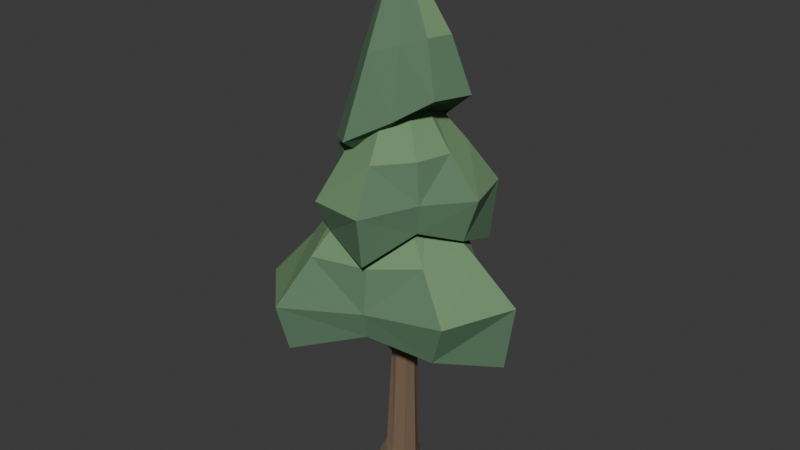 # Source: source.blend  (saved by Blender 4.3.34; exported with 4.5.12 LTS)
import bpy
from mathutils import Matrix  # noqa: F401  (used for matrix-valued properties, if any)

bpy.ops.wm.read_factory_settings(use_empty=True)
scene = bpy.context.scene
scene.name = 'Scene'

# ---- collections
col_collection = bpy.data.collections.new('Collection'); scene.collection.children.link(col_collection)

# ---- materials (node trees are filled in below, after node groups)
mat_bark = bpy.data.materials.new('bark')
mat_bark.diffuse_color = (0.19, 0.125, 0.075, 1.0)
mat_bark_light = bpy.data.materials.new('bark-light')
mat_bark_light.diffuse_color = (0.235, 0.16, 0.1, 1.0)
mat_crown_under = bpy.data.materials.new('crown-under')
mat_crown_under.diffuse_color = (0.065, 0.135, 0.085, 1.0)
mat_crown_side = bpy.data.materials.new('crown-side')
mat_crown_side.diffuse_color = (0.105, 0.205, 0.115, 1.0)
mat_crown_top = bpy.data.materials.new('crown-top')
mat_crown_top.diffuse_color = (0.16, 0.29, 0.14, 1.0)

# ---- material node trees
mat_bark.use_nodes = True; mat_bark.node_tree.nodes.clear()
_N = mat_bark.node_tree.nodes; _L = mat_bark.node_tree.links
n0 = _N.new('ShaderNodeBsdfPrincipled'); n0.name = 'Principled BSDF'; n0.location = (10, 300)
n0.inputs[0].default_value = (0.19, 0.125, 0.075, 1.0)
n0.inputs[2].default_value = 0.9
n1 = _N.new('ShaderNodeOutputMaterial'); n1.name = 'Material Output'; n1.location = (300, 300)
_L.new(n0.outputs[0], n1.inputs[0])
n1.is_active_output = True
mat_bark_light.use_nodes = True; mat_bark_light.node_tree.nodes.clear()
_N = mat_bark_light.node_tree.nodes; _L = mat_bark_light.node_tree.links
n0 = _N.new('ShaderNodeBsdfPrincipled'); n0.name = 'Principled BSDF'; n0.location = (10, 300)
n0.inputs[0].default_value = (0.235, 0.16, 0.1, 1.0)
n0.inputs[2].default_value = 0.9
n1 = _N.new('ShaderNodeOutputMaterial'); n1.name = 'Material Output'; n1.location = (300, 300)
_L.new(n0.outputs[0], n1.inputs[0])
n1.is_active_output = True
mat_crown_under.use_nodes = True; mat_crown_under.node_tree.nodes.clear()
_N = mat_crown_under.node_tree.nodes; _L = mat_crown_under.node_tree.links
n0 = _N.new('ShaderNodeBsdfPrincipled'); n0.name = 'Principled BSDF'; n0.location = (10, 300)
n0.inputs[0].default_value = (0.065, 0.135, 0.085, 1.0)
n0.inputs[2].default_value = 0.9
n1 = _N.new('ShaderNodeOutputMaterial'); n1.name = 'Material Output'; n1.location = (300, 300)
_L.new(n0.outputs[0], n1.inputs[0])
n1.is_active_output = True
mat_crown_side.use_nodes = True; mat_crown_side.node_tree.nodes.clear()
_N = mat_crown_side.node_tree.nodes; _L = mat_crown_side.node_tree.links
n0 = _N.new('ShaderNodeBsdfPrincipled'); n0.name = 'Principled BSDF'; n0.location = (10, 300)
n0.inputs[0].default_value = (0.105, 0.205, 0.115, 1.0)
n0.inputs[2].default_value = 0.9
n1 = _N.new('ShaderNodeOutputMaterial'); n1.name = 'Material Output'; n1.location = (300, 300)
_L.new(n0.outputs[0], n1.inputs[0])
n1.is_active_output = True
mat_crown_top.use_nodes = True; mat_crown_top.node_tree.nodes.clear()
_N = mat_crown_top.node_tree.nodes; _L = mat_crown_top.node_tree.links
n0 = _N.new('ShaderNodeBsdfPrincipled'); n0.name = 'Principled BSDF'; n0.location = (10, 300)
n0.inputs[0].default_value = (0.16, 0.29, 0.14, 1.0)
n0.inputs[2].default_value = 0.9
n1 = _N.new('ShaderNodeOutputMaterial'); n1.name = 'Material Output'; n1.location = (300, 300)
_L.new(n0.outputs[0], n1.inputs[0])
n1.is_active_output = True

# ---- world
world_world = bpy.data.worlds.new('World'); scene.world = world_world
world_world.use_nodes = True; world_world.node_tree.nodes.clear()
_N = world_world.node_tree.nodes; _L = world_world.node_tree.links
n0 = _N.new('ShaderNodeOutputWorld'); n0.name = 'World Output'; n0.location = (300, 300)
n1 = _N.new('ShaderNodeBackground'); n1.name = 'Background'; n1.location = (10, 300)
n1.inputs[0].default_value = (0.05088, 0.05088, 0.05088, 1.0)
_L.new(n1.outputs[0], n0.inputs[0])
n0.is_active_output = True
world_world.color = (0.05088, 0.05088, 0.05088)
world_world.sun_shadow_jitter_overblur = 0.0

# ---- meshes
me_tree_trunk = bpy.data.meshes.new('Tree trunk')
me_tree_trunk.from_pydata([(-0.2089, 0.0, 0.0), (-0.09083, -0.09097, 0.0), (-7.865e-18, -0.1286, 0.0), (0.1477, -0.148, 0.0), (0.1285, -1.576e-17, 0.0), (0.09083, 0.09097, 0.0), (3.838e-17, 0.2093, 0.0), (-0.09083, 0.09097, 0.0), (-0.1117, 0.0, 0.1828), (-0.07153, -0.08155, 0.1819), (0.01, -0.1079, 0.18), (0.09614, -0.08616, 0.178), (0.1252, -1.411e-17, 0.1774), (0.08631, 0.07633, 0.1783), (0.01, 0.1219, 0.18), (-0.07134, 0.08136, 0.1818), (-0.0654, 0.0, 1.101), (-0.03165, -0.05666, 1.101), (0.02501, -0.0845, 1.101), (0.0889, -0.0639, 1.099), (0.1051, -9.806e-18, 1.099), (0.08481, 0.05982, 1.099), (0.02499, 0.09032, 1.099), (-0.03158, 0.05658, 1.1), (-0.02059, 0.015, 2.0), (0.0003231, -0.02467, 2.001), (0.04, -0.04833, 2.001), (0.0828, -0.02779, 2.001), (0.09614, 0.015, 2.0), (0.08481, 0.05981, 1.999), (0.04, 0.07545, 1.999), (0.0002838, 0.05471, 1.999), (-0.008137, 0.025, 2.899), (0.0005701, 0.0005673, 2.9), (0.02499, -0.0123, 2.9), (0.04841, 0.001582, 2.901), (0.05958, 0.025, 2.901), (0.05136, 0.05137, 2.9), (0.025, 0.05809, 2.9), (0.0005193, 0.04949, 2.899), (-0.008392, 0.025, 3.72), (-0.006686, 0.01831, 3.72), (-5.594e-19, 0.01586, 3.72), (0.005936, 0.01906, 3.72), (0.009462, 0.025, 3.72), (0.006453, 0.03146, 3.72), (1.543e-18, 0.0334, 3.72), (-0.006696, 0.0317, 3.72)], [], [(4, 1, 7), (43, 46, 40), (1, 8, 0), (2, 9, 1), (2, 11, 10), (4, 11, 3), (4, 13, 12), (5, 14, 13), (7, 14, 6), (7, 8, 15), (9, 16, 8), (10, 17, 9), (10, 19, 18), (11, 20, 19), (13, 20, 12), (13, 22, 21), (15, 22, 14), (8, 23, 15), (17, 24, 16), (18, 25, 17), (19, 26, 18), (20, 27, 19), (21, 28, 20), (21, 30, 29), (22, 31, 30), (23, 24, 31), (24, 33, 32), (25, 34, 33), (26, 35, 34), (28, 35, 27), (28, 37, 36), (30, 37, 29), (31, 38, 30), (31, 32, 39), (32, 41, 40), (33, 42, 41), (34, 43, 42), (35, 44, 43), (36, 45, 44), (38, 45, 37), (39, 46, 38), (32, 47, 39), (7, 6, 5), (5, 4, 7), (4, 3, 2), (1, 4, 2), (1, 0, 7), (47, 40, 46), (40, 41, 42), (43, 40, 42), (43, 44, 45), (45, 46, 43), (1, 9, 8), (2, 10, 9), (2, 3, 11), (4, 12, 11), (4, 5, 13), (5, 6, 14), (7, 15, 14), (7, 0, 8), (9, 17, 16), (10, 18, 17), (10, 11, 19), (11, 12, 20), (13, 21, 20), (13, 14, 22), (15, 23, 22), (8, 16, 23), (17, 25, 24), (18, 26, 25), (19, 27, 26), (20, 28, 27), (21, 29, 28), (21, 22, 30), (22, 23, 31), (23, 16, 24), (24, 25, 33), (25, 26, 34), (26, 27, 35), (28, 36, 35), (28, 29, 37), (30, 38, 37), (31, 39, 38), (31, 24, 32), (32, 33, 41), (33, 34, 42), (34, 35, 43), (35, 36, 44), (36, 37, 45), (38, 46, 45), (39, 47, 46), (32, 40, 47)])
me_tree_trunk.polygons.foreach_set('material_index', [0, 0, 1, 1, 0, 0, 0, 0, 0, 0, 1, 1, 0, 0, 0, 0, 0, 0, 1, 1, 0, 0, 0, 0, 0, 0, 1, 1, 0, 0, 0, 0, 0, 0, 1, 1, 0, 0, 0, 0, 0, 0, 0, 0, 0, 0, 0, 0, 0, 0, 0, 0, 1, 1, 0, 0, 0, 0, 0, 0, 1, 1, 0, 0, 0, 0, 0, 0, 1, 1, 0, 0, 0, 0, 0, 0, 1, 1, 0, 0, 0, 0, 0, 0, 1, 1, 0, 0, 0, 0, 0, 0])
me_tree_trunk.materials.append(mat_bark)
me_tree_trunk.materials.append(mat_bark_light)
me_tree_trunk.update()
me_tree_limb = bpy.data.meshes.new('Tree limb')
me_tree_limb.from_pydata([(-0.01343, 0.01, 0.922), (0.002887, -0.02672, 0.9126), (0.03624, -0.02251, 0.8905), (0.05347, 0.01, 0.878), (0.0371, 0.0467, 0.8874), (0.003773, 0.04249, 0.9095), (0.1766, 0.01981, 1.185), (0.1881, -0.001014, 1.178), (0.2072, 0.0003299, 1.164), (0.2183, 0.01981, 1.155), (0.2067, 0.0406, 1.162), (0.1876, 0.0393, 1.176), (0.4849, 0.04952, 1.586), (0.49, 0.04137, 1.583), (0.4978, 0.04092, 1.577), (0.5021, 0.04952, 1.573), (0.4971, 0.05766, 1.576), (0.4892, 0.05812, 1.582)], [], [(2, 1, 0), (16, 17, 13), (0, 7, 6), (1, 8, 7), (2, 9, 8), (3, 10, 9), (5, 10, 4), (0, 11, 5), (7, 12, 6), (8, 13, 7), (9, 14, 8), (10, 15, 9), (10, 17, 16), (11, 12, 17), (0, 5, 2), (5, 4, 3), (2, 5, 3), (17, 12, 13), (13, 14, 16), (14, 15, 16), (0, 1, 7), (1, 2, 8), (2, 3, 9), (3, 4, 10), (5, 11, 10), (0, 6, 11), (7, 13, 12), (8, 14, 13), (9, 15, 14), (10, 16, 15), (10, 11, 17), (11, 6, 12)])
me_tree_limb.polygons.foreach_set('material_index', [1, 0, 1, 0, 0, 0, 0, 0, 1, 0, 0, 0, 0, 0, 1, 1, 1, 0, 0, 0, 1, 0, 0, 0, 0, 0, 1, 0, 0, 0, 0, 0])
me_tree_limb.materials.append(mat_bark)
me_tree_limb.materials.append(mat_bark_light)
me_tree_limb.update()
me_tree_limb_001 = bpy.data.meshes.new('Tree limb.001')
me_tree_limb_001.from_pydata([(-0.01669, 0.01, 0.8841), (-0.005184, -0.0238, 0.9047), (0.03215, -0.01993, 0.9192), (0.05673, 0.01, 0.916), (0.04517, 0.04378, 0.8953), (0.00786, 0.03991, 0.8808), (-0.1203, 0.1353, 1.159), (-0.1124, 0.1169, 1.174), (-0.09111, 0.1181, 1.183), (-0.07436, 0.1353, 1.181), (-0.08224, 0.1536, 1.166), (-0.1035, 0.1525, 1.157), (-0.2528, 0.3382, 1.448), (-0.2495, 0.3313, 1.455), (-0.241, 0.331, 1.46), (-0.2339, 0.3382, 1.458), (-0.2371, 0.3451, 1.452), (-0.2456, 0.3455, 1.447)], [], [(2, 1, 0), (16, 17, 13), (1, 6, 0), (2, 7, 1), (2, 9, 8), (3, 10, 9), (4, 11, 10), (0, 11, 5), (6, 13, 12), (7, 14, 13), (9, 14, 8), (10, 15, 9), (11, 16, 10), (11, 12, 17), (0, 5, 2), (5, 4, 3), (2, 5, 3), (17, 12, 13), (13, 14, 16), (14, 15, 16), (1, 7, 6), (2, 8, 7), (2, 3, 9), (3, 4, 10), (4, 5, 11), (0, 6, 11), (6, 7, 13), (7, 8, 14), (9, 15, 14), (10, 16, 15), (11, 17, 16), (11, 6, 12)])
me_tree_limb_001.polygons.foreach_set('material_index', [0, 0, 1, 0, 0, 0, 0, 0, 1, 0, 0, 0, 0, 0, 0, 0, 0, 0, 0, 0, 1, 0, 0, 0, 0, 0, 1, 0, 0, 0, 0, 0])
me_tree_limb_001.materials.append(mat_bark)
me_tree_limb_001.materials.append(mat_bark_light)
me_tree_limb_001.update()
me_tree_limb_002 = bpy.data.meshes.new('Tree limb.002')
me_tree_limb_002.from_pydata([(-0.01766, 0.01, 0.8865), (0.006615, -0.02111, 0.8745), (0.04351, -0.01755, 0.89), (0.0577, 0.01, 0.9135), (0.03338, 0.04109, 0.9255), (-0.003495, 0.03753, 0.9099), (-0.1005, -0.17, 1.161), (-0.08368, -0.1869, 1.154), (-0.06213, -0.1858, 1.163), (-0.05283, -0.17, 1.179), (-0.06964, -0.1531, 1.186), (-0.09119, -0.1542, 1.177), (-0.2016, -0.425, 1.463), (-0.1942, -0.4314, 1.461), (-0.1851, -0.4318, 1.464), (-0.1817, -0.425, 1.471), (-0.1891, -0.4187, 1.474), (-0.1982, -0.4183, 1.47)], [], [(2, 1, 0), (16, 17, 13), (0, 7, 6), (2, 7, 1), (3, 8, 2), (4, 9, 3), (4, 11, 10), (5, 6, 11), (7, 12, 6), (7, 14, 13), (8, 15, 14), (9, 16, 15), (11, 16, 10), (6, 17, 11), (0, 5, 2), (5, 4, 3), (2, 5, 3), (17, 12, 13), (13, 14, 16), (14, 15, 16), (0, 1, 7), (2, 8, 7), (3, 9, 8), (4, 10, 9), (4, 5, 11), (5, 0, 6), (7, 13, 12), (7, 8, 14), (8, 9, 15), (9, 10, 16), (11, 17, 16), (6, 12, 17)])
me_tree_limb_002.polygons.foreach_set('material_index', [0, 0, 1, 0, 0, 0, 0, 0, 1, 0, 0, 0, 0, 0, 0, 0, 0, 0, 0, 0, 1, 0, 0, 0, 0, 0, 1, 0, 0, 0, 0, 0])
me_tree_limb_002.materials.append(mat_bark)
me_tree_limb_002.materials.append(mat_bark_light)
me_tree_limb_002.update()
me_tree_limb_003 = bpy.data.meshes.new('Tree limb.003')
me_tree_limb_003.from_pydata([(-0.009716, 0.01, 1.609), (0.006791, -0.01703, 1.613), (0.03621, -0.01393, 1.603), (0.04975, 0.01, 1.591), (0.0332, 0.03701, 1.587), (0.003803, 0.03392, 1.597), (0.08123, 0.1032, 1.877), (0.09306, 0.08764, 1.878), (0.1103, 0.08865, 1.872), (0.1192, 0.1032, 1.863), (0.1074, 0.1187, 1.862), (0.09008, 0.1177, 1.868), (0.2406, 0.258, 2.26), (0.2472, 0.2503, 2.26), (0.2563, 0.2499, 2.257), (0.2604, 0.258, 2.252), (0.2539, 0.2656, 2.251), (0.2448, 0.266, 2.255)], [], [(2, 1, 0), (16, 17, 13), (0, 7, 6), (1, 8, 7), (2, 9, 8), (4, 9, 3), (5, 10, 4), (0, 11, 5), (7, 12, 6), (8, 13, 7), (9, 14, 8), (9, 16, 15), (10, 17, 16), (11, 12, 17), (0, 5, 2), (5, 4, 3), (2, 5, 3), (17, 12, 13), (13, 14, 16), (14, 15, 16), (0, 1, 7), (1, 2, 8), (2, 3, 9), (4, 10, 9), (5, 11, 10), (0, 6, 11), (7, 13, 12), (8, 14, 13), (9, 15, 14), (9, 10, 16), (10, 11, 17), (11, 6, 12)])
me_tree_limb_003.polygons.foreach_set('material_index', [0, 0, 1, 0, 0, 0, 0, 0, 1, 0, 0, 0, 0, 0, 0, 0, 0, 0, 0, 0, 1, 0, 0, 0, 0, 0, 1, 0, 0, 0, 0, 0])
me_tree_limb_003.materials.append(mat_bark)
me_tree_limb_003.materials.append(mat_bark_light)
me_tree_limb_003.update()
me_tree_limb_004 = bpy.data.meshes.new('Tree limb.004')
me_tree_limb_004.from_pydata([(-0.007639, 0.01, 1.586), (0.004514, -0.01841, 1.594), (0.03224, -0.01516, 1.608), (0.04767, 0.01, 1.614), (0.03548, 0.03839, 1.606), (0.007767, 0.03514, 1.592), (-0.1344, 0.02956, 1.86), (-0.1262, 0.01315, 1.867), (-0.1103, 0.01421, 1.876), (-0.09988, 0.02956, 1.88), (-0.1081, 0.04596, 1.873), (-0.124, 0.04493, 1.864), (-0.3016, 0.07391, 2.116), (-0.2974, 0.06583, 2.121), (-0.2895, 0.06539, 2.126), (-0.2842, 0.07391, 2.129), (-0.2884, 0.08199, 2.124), (-0.2963, 0.08244, 2.119)], [], [(2, 1, 0), (16, 17, 13), (1, 6, 0), (2, 7, 1), (3, 8, 2), (3, 10, 9), (4, 11, 10), (5, 6, 11), (6, 13, 12), (7, 14, 13), (8, 15, 14), (10, 15, 9), (11, 16, 10), (6, 17, 11), (0, 5, 2), (5, 4, 3), (2, 5, 3), (17, 12, 13), (13, 14, 16), (14, 15, 16), (1, 7, 6), (2, 8, 7), (3, 9, 8), (3, 4, 10), (4, 5, 11), (5, 0, 6), (6, 7, 13), (7, 8, 14), (8, 9, 15), (10, 16, 15), (11, 17, 16), (6, 12, 17)])
me_tree_limb_004.polygons.foreach_set('material_index', [0, 1, 1, 0, 0, 0, 0, 0, 1, 0, 0, 0, 0, 0, 0, 0, 0, 1, 1, 1, 1, 0, 0, 0, 0, 0, 1, 0, 0, 0, 0, 0])
me_tree_limb_004.materials.append(mat_bark)
me_tree_limb_004.materials.append(mat_bark_light)
me_tree_limb_004.update()
me_tree_limb_005 = bpy.data.meshes.new('Tree limb.005')
me_tree_limb_005.from_pydata([(-0.01094, 0.01, 1.602), (0.002778, -0.01528, 1.588), (0.0338, -0.01239, 1.588), (0.05098, 0.01, 1.598), (0.03721, 0.03527, 1.612), (0.006206, 0.03237, 1.612), (0.01691, -0.1301, 1.872), (0.02654, -0.1446, 1.863), (0.04491, -0.1437, 1.862), (0.05689, -0.1301, 1.868), (0.04725, -0.1155, 1.877), (0.02888, -0.1165, 1.878), (0.08174, -0.3252, 2.223), (0.08698, -0.3324, 2.219), (0.09651, -0.3327, 2.217), (0.1027, -0.3252, 2.22), (0.09751, -0.318, 2.225), (0.08797, -0.3176, 2.227)], [], [(2, 1, 0), (16, 17, 13), (0, 7, 6), (1, 8, 7), (2, 9, 8), (4, 9, 3), (5, 10, 4), (0, 11, 5), (7, 12, 6), (8, 13, 7), (9, 14, 8), (9, 16, 15), (10, 17, 16), (11, 12, 17), (0, 5, 2), (5, 4, 3), (2, 5, 3), (17, 12, 13), (13, 14, 16), (14, 15, 16), (0, 1, 7), (1, 2, 8), (2, 3, 9), (4, 10, 9), (5, 11, 10), (0, 6, 11), (7, 13, 12), (8, 14, 13), (9, 15, 14), (9, 10, 16), (10, 11, 17), (11, 6, 12)])
me_tree_limb_005.polygons.foreach_set('material_index', [0, 0, 1, 0, 0, 0, 0, 0, 1, 0, 0, 0, 0, 0, 0, 0, 0, 0, 0, 0, 1, 0, 0, 0, 0, 0, 1, 0, 0, 0, 0, 0])
me_tree_limb_005.materials.append(mat_bark)
me_tree_limb_005.materials.append(mat_bark_light)
me_tree_limb_005.update()
me_tree_limb_006 = bpy.data.meshes.new('Tree limb.006')
me_tree_limb_006.from_pydata([(-0.001249, 0.01, 2.336), (0.00908, -0.01016, 2.334), (0.03028, -0.007851, 2.328), (0.04127, 0.01, 2.324), (0.03091, 0.03015, 2.326), (0.009722, 0.02784, 2.332), (0.07825, 0.02858, 2.604), (0.08601, 0.01647, 2.603), (0.09896, 0.01725, 2.599), (0.1066, 0.02858, 2.596), (0.09878, 0.04068, 2.597), (0.08583, 0.03992, 2.601), (0.2209, 0.07146, 3.01), (0.2268, 0.06333, 3.009), (0.236, 0.06289, 3.006), (0.2411, 0.07146, 3.003), (0.2352, 0.07957, 3.004), (0.226, 0.08003, 3.007)], [], [(2, 1, 0), (16, 17, 13), (0, 7, 6), (1, 8, 7), (2, 9, 8), (4, 9, 3), (5, 10, 4), (0, 11, 5), (7, 12, 6), (8, 13, 7), (9, 14, 8), (9, 16, 15), (10, 17, 16), (11, 12, 17), (0, 5, 2), (5, 4, 3), (2, 5, 3), (17, 12, 13), (13, 14, 16), (14, 15, 16), (0, 1, 7), (1, 2, 8), (2, 3, 9), (4, 10, 9), (5, 11, 10), (0, 6, 11), (7, 13, 12), (8, 14, 13), (9, 15, 14), (9, 10, 16), (10, 11, 17), (11, 6, 12)])
me_tree_limb_006.polygons.foreach_set('material_index', [0, 0, 1, 0, 0, 0, 0, 0, 1, 0, 0, 0, 0, 0, 0, 0, 0, 0, 0, 0, 1, 0, 0, 0, 0, 0, 1, 0, 0, 0, 0, 0])
me_tree_limb_006.materials.append(mat_bark)
me_tree_limb_006.materials.append(mat_bark_light)
me_tree_limb_006.update()
me_tree_limb_007 = bpy.data.meshes.new('Tree limb.007')
me_tree_limb_007.from_pydata([(-0.001102, 0.01, 2.324), (0.007905, -0.009948, 2.33), (0.0291, -0.007664, 2.336), (0.04113, 0.01, 2.336), (0.03209, 0.02994, 2.33), (0.0109, 0.02765, 2.324), (-0.07375, 0.05521, 2.596), (-0.0671, 0.04335, 2.6), (-0.05408, 0.04412, 2.604), (-0.04544, 0.05521, 2.604), (-0.05211, 0.06706, 2.6), (-0.06513, 0.06631, 2.596), (-0.1591, 0.138, 2.868), (-0.1542, 0.1302, 2.872), (-0.145, 0.1298, 2.875), (-0.1389, 0.138, 2.875), (-0.1438, 0.1459, 2.871), (-0.153, 0.1463, 2.867)], [], [(2, 1, 0), (16, 17, 13), (1, 6, 0), (2, 7, 1), (2, 9, 8), (3, 10, 9), (4, 11, 10), (0, 11, 5), (6, 13, 12), (7, 14, 13), (9, 14, 8), (10, 15, 9), (11, 16, 10), (11, 12, 17), (0, 5, 2), (5, 4, 3), (2, 5, 3), (17, 12, 13), (13, 14, 16), (14, 15, 16), (1, 7, 6), (2, 8, 7), (2, 3, 9), (3, 4, 10), (4, 5, 11), (0, 6, 11), (6, 7, 13), (7, 8, 14), (9, 15, 14), (10, 16, 15), (11, 17, 16), (11, 6, 12)])
me_tree_limb_007.polygons.foreach_set('material_index', [0, 0, 1, 0, 0, 0, 0, 0, 1, 0, 0, 0, 0, 0, 0, 0, 0, 0, 0, 0, 1, 0, 0, 0, 0, 0, 1, 0, 0, 0, 0, 0])
me_tree_limb_007.materials.append(mat_bark)
me_tree_limb_007.materials.append(mat_bark_light)
me_tree_limb_007.update()
me_tree_limb_008 = bpy.data.meshes.new('Tree limb.008')
me_tree_limb_008.from_pydata([(-0.001761, 0.01, 2.327), (0.009473, -0.009001, 2.321), (0.03111, -0.006825, 2.326), (0.04179, 0.01, 2.333), (0.03052, 0.02899, 2.339), (0.008896, 0.02681, 2.334), (-0.03488, -0.08865, 2.598), (-0.02659, -0.09996, 2.595), (-0.01314, -0.09923, 2.597), (-0.005434, -0.08865, 2.602), (-0.01373, -0.07736, 2.605), (-0.02719, -0.07807, 2.603), (-0.06099, -0.2216, 2.911), (-0.05478, -0.2292, 2.909), (-0.04513, -0.2296, 2.909), (-0.03982, -0.2216, 2.913), (-0.04602, -0.2141, 2.916), (-0.05568, -0.2137, 2.915)], [], [(2, 1, 0), (16, 17, 13), (0, 7, 6), (1, 8, 7), (3, 8, 2), (4, 9, 3), (5, 10, 4), (5, 6, 11), (7, 12, 6), (8, 13, 7), (8, 15, 14), (9, 16, 15), (10, 17, 16), (6, 17, 11), (0, 5, 2), (5, 4, 3), (2, 5, 3), (17, 12, 13), (13, 14, 16), (14, 15, 16), (0, 1, 7), (1, 2, 8), (3, 9, 8), (4, 10, 9), (5, 11, 10), (5, 0, 6), (7, 13, 12), (8, 14, 13), (8, 9, 15), (9, 10, 16), (10, 11, 17), (6, 12, 17)])
me_tree_limb_008.polygons.foreach_set('material_index', [0, 0, 1, 0, 0, 0, 0, 0, 1, 0, 0, 0, 0, 0, 0, 0, 0, 0, 0, 0, 1, 0, 0, 0, 0, 0, 1, 0, 0, 0, 0, 0])
me_tree_limb_008.materials.append(mat_bark)
me_tree_limb_008.materials.append(mat_bark_light)
me_tree_limb_008.update()
me_canopy_primary = bpy.data.meshes.new('Canopy primary')
me_canopy_primary.from_pydata([(0.7644, 0.1098, 1.078), (0.273, 0.3555, 1.308), (-0.08271, 0.5923, 1.216), (-0.5984, 0.5248, 1.181), (-0.6529, 0.09374, 1.308), (-0.719, -0.2836, 1.216), (-0.4088, -0.662, 1.124), (0.07984, -0.4493, 1.308), (0.5017, -0.3087, 1.216), (0.8294, 0.1181, 1.539), (0.3103, 0.3911, 1.519), (-0.07925, 0.7108, 1.479), (-0.6864, 0.6174, 1.439), (-0.7081, 0.1031, 1.417), (-0.8428, -0.3403, 1.423), (-0.4431, -0.7355, 1.455), (0.09782, -0.4942, 1.498), (0.6221, -0.3705, 1.531), (0.5365, 0.08084, 1.816), (0.2621, 0.3451, 1.804), (-0.08657, 0.46, 1.782), (-0.5015, 0.4228, 1.76), (-0.6366, 0.09099, 1.748), (-0.5807, -0.2202, 1.751), (-0.3349, -0.5037, 1.769), (0.07457, -0.4361, 1.792), (0.3673, -0.2398, 1.811), (0.1695, 0.03424, 2.126), (0.08029, 0.1718, 2.126), (-0.09331, 0.229, 2.126), (-0.27, 0.1791, 2.126), (-0.3672, 0.04531, 2.126), (-0.3394, -0.1096, 2.126), (-0.1995, -0.2133, 2.126), (-0.01308, -0.2171, 2.126), (0.1327, -0.1194, 2.126), (-0.06747, 0.004132, 2.43), (-0.07824, 0.02074, 2.43), (-0.09919, 0.02764, 2.43), (-0.1205, 0.02161, 2.43), (-0.1323, 0.005468, 2.43), (-0.1289, -0.01323, 2.43), (-0.112, -0.02574, 2.43), (-0.08951, -0.02621, 2.43), (-0.07192, -0.01441, 2.43)], [], [(7, 4, 1), (43, 44, 37), (1, 9, 0), (1, 11, 10), (3, 11, 2), (3, 13, 12), (5, 13, 4), (5, 15, 14), (7, 15, 6), (8, 16, 7), (8, 9, 17), (10, 18, 9), (10, 20, 19), (11, 21, 20), (13, 21, 12), (13, 23, 22), (15, 23, 14), (16, 24, 15), (16, 26, 25), (17, 18, 26), (19, 27, 18), (20, 28, 19), (20, 30, 29), (21, 31, 30), (23, 31, 22), (24, 32, 23), (25, 33, 24), (25, 35, 34), (26, 27, 35), (28, 36, 27), (29, 37, 28), (29, 39, 38), (30, 40, 39), (32, 40, 31), (33, 41, 32), (34, 42, 33), (34, 44, 43), (35, 36, 44), (0, 8, 1), (8, 7, 1), (7, 6, 5), (4, 3, 2), (7, 5, 4), (4, 2, 1), (44, 36, 37), (37, 38, 43), (38, 39, 42), (43, 38, 42), (39, 40, 41), (41, 42, 39), (1, 10, 9), (1, 2, 11), (3, 12, 11), (3, 4, 13), (5, 14, 13), (5, 6, 15), (7, 16, 15), (8, 17, 16), (8, 0, 9), (10, 19, 18), (10, 11, 20), (11, 12, 21), (13, 22, 21), (13, 14, 23), (15, 24, 23), (16, 25, 24), (16, 17, 26), (17, 9, 18), (19, 28, 27), (20, 29, 28), (20, 21, 30), (21, 22, 31), (23, 32, 31), (24, 33, 32), (25, 34, 33), (25, 26, 35), (26, 18, 27), (28, 37, 36), (29, 38, 37), (29, 30, 39), (30, 31, 40), (32, 41, 40), (33, 42, 41), (34, 43, 42), (34, 35, 44), (35, 27, 36)])
me_canopy_primary.polygons.foreach_set('material_index', [0, 2, 1, 1, 0, 0, 0, 0, 1, 1, 1, 1, 1, 2, 1, 1, 2, 1, 1, 2, 2, 2, 2, 2, 2, 2, 2, 2, 2, 2, 2, 2, 2, 2, 2, 2, 2, 2, 0, 0, 0, 0, 0, 0, 2, 2, 2, 2, 2, 2, 1, 1, 0, 0, 0, 0, 1, 1, 1, 1, 1, 2, 1, 1, 2, 1, 1, 2, 2, 2, 2, 2, 2, 2, 2, 2, 2, 2, 2, 2, 2, 2, 2, 2, 2, 2])
me_canopy_primary.materials.append(mat_crown_under)
me_canopy_primary.materials.append(mat_crown_side)
me_canopy_primary.materials.append(mat_crown_top)
me_canopy_primary.update()
me_canopy_primary_001 = bpy.data.meshes.new('Canopy primary.001')
me_canopy_primary_001.from_pydata([(0.4234, 0.378, 1.806), (0.01087, 0.3518, 2.023), (-0.3168, 0.3688, 1.936), (-0.5893, 0.1421, 1.903), (-0.409, -0.1414, 2.023), (-0.2622, -0.3962, 1.936), (0.1083, -0.5162, 1.849), (0.2932, -0.2103, 2.023), (0.474, 0.02736, 1.936), (0.4579, 0.4065, 2.225), (0.01546, 0.3869, 2.19), (-0.3732, 0.4426, 2.151), (-0.6871, 0.1671, 2.127), (-0.4464, -0.1556, 2.129), (-0.3076, -0.4754, 2.157), (0.1243, -0.5736, 2.197), (0.326, -0.2314, 2.23), (0.5758, 0.03283, 2.241), (0.3025, 0.2783, 2.493), (0.009524, 0.3414, 2.473), (-0.2538, 0.2864, 2.451), (-0.4816, 0.1144, 2.438), (-0.3981, -0.1373, 2.439), (-0.2114, -0.3076, 2.455), (0.07406, -0.3928, 2.477), (0.2835, -0.2042, 2.495), (0.3603, 0.02125, 2.501), (0.1079, 0.1179, 2.794), (-0.01283, 0.17, 2.794), (-0.144, 0.1426, 2.794), (-0.2241, 0.04847, 2.794), (-0.2158, -0.06835, 2.794), (-0.1229, -0.1532, 2.794), (0.01119, -0.1663, 2.794), (0.1236, -0.1017, 2.794), (0.1618, 0.01058, 2.794), (-0.01775, 0.01423, 3.08), (-0.03232, 0.02052, 3.08), (-0.04815, 0.01721, 3.08), (-0.05783, 0.005849, 3.08), (-0.05682, -0.008249, 3.08), (-0.0456, -0.01849, 3.08), (-0.02943, -0.02008, 3.08), (-0.01586, -0.01227, 3.08), (-0.01125, 0.001277, 3.08)], [], [(7, 4, 1), (41, 42, 37), (1, 9, 0), (1, 11, 10), (3, 11, 2), (3, 13, 12), (4, 14, 13), (5, 15, 14), (7, 15, 6), (7, 17, 16), (8, 9, 17), (10, 18, 9), (10, 20, 19), (11, 21, 20), (13, 21, 12), (13, 23, 22), (14, 24, 23), (16, 24, 15), (16, 26, 25), (17, 18, 26), (19, 27, 18), (19, 29, 28), (20, 30, 29), (22, 30, 21), (23, 31, 22), (23, 33, 32), (25, 33, 24), (25, 35, 34), (26, 27, 35), (28, 36, 27), (28, 38, 37), (29, 39, 38), (31, 39, 30), (32, 40, 31), (33, 41, 32), (33, 43, 42), (34, 44, 43), (27, 44, 35), (0, 8, 1), (8, 7, 1), (7, 6, 5), (4, 3, 2), (7, 5, 4), (4, 2, 1), (44, 36, 43), (36, 37, 42), (43, 36, 42), (37, 38, 41), (38, 39, 40), (41, 38, 40), (1, 10, 9), (1, 2, 11), (3, 12, 11), (3, 4, 13), (4, 5, 14), (5, 6, 15), (7, 16, 15), (7, 8, 17), (8, 0, 9), (10, 19, 18), (10, 11, 20), (11, 12, 21), (13, 22, 21), (13, 14, 23), (14, 15, 24), (16, 25, 24), (16, 17, 26), (17, 9, 18), (19, 28, 27), (19, 20, 29), (20, 21, 30), (22, 31, 30), (23, 32, 31), (23, 24, 33), (25, 34, 33), (25, 26, 35), (26, 18, 27), (28, 37, 36), (28, 29, 38), (29, 30, 39), (31, 40, 39), (32, 41, 40), (33, 42, 41), (33, 34, 43), (34, 35, 44), (27, 36, 44)])
me_canopy_primary_001.polygons.foreach_set('material_index', [0, 2, 1, 1, 0, 1, 0, 1, 1, 1, 1, 1, 1, 2, 1, 1, 2, 1, 1, 2, 2, 1, 2, 2, 1, 2, 2, 2, 2, 2, 1, 2, 2, 2, 1, 2, 2, 2, 0, 0, 0, 0, 0, 0, 2, 2, 2, 2, 2, 2, 1, 1, 0, 1, 0, 1, 1, 1, 1, 1, 1, 2, 1, 1, 2, 1, 1, 2, 2, 1, 2, 2, 1, 2, 2, 2, 2, 2, 1, 2, 2, 2, 1, 2, 2, 2])
me_canopy_primary_001.materials.append(mat_crown_under)
me_canopy_primary_001.materials.append(mat_crown_side)
me_canopy_primary_001.materials.append(mat_crown_top)
me_canopy_primary_001.update()
me_canopy_primary_002 = bpy.data.meshes.new('Canopy primary.002')
me_canopy_primary_002.from_pydata([(0.2518, 0.08523, 2.773), (0.0638, 0.1697, 2.555), (-0.09564, 0.2497, 2.327), (-0.2994, 0.196, 2.268), (-0.2882, 0.009902, 2.341), (-0.2869, -0.1521, 2.416), (-0.1324, -0.2812, 2.489), (0.04439, -0.1796, 2.633), (0.2026, -0.09759, 2.787), (0.4319, 0.1235, 2.863), (0.1594, 0.2459, 2.646), (-0.07166, 0.3619, 2.417), (-0.367, 0.2841, 2.359), (-0.3507, 0.01435, 2.432), (-0.3489, -0.2205, 2.506), (-0.1249, -0.4076, 2.579), (0.1313, -0.2603, 2.724), (0.3605, -0.1414, 2.878), (0.3092, 0.07906, 3.221), (0.1348, 0.1574, 3.145), (-0.01306, 0.2316, 3.065), (-0.2021, 0.1818, 3.045), (-0.1916, 0.009185, 3.07), (-0.1905, -0.1411, 3.096), (-0.04713, -0.2609, 3.122), (0.1168, -0.1666, 3.172), (0.2635, -0.09052, 3.226), (0.136, 0.03582, 3.506), (0.05703, 0.07132, 3.493), (-0.009981, 0.105, 3.479), (-0.09563, 0.08238, 3.476), (-0.0909, 0.004162, 3.48), (-0.09037, -0.06395, 3.485), (-0.02542, -0.1182, 3.489), (0.04887, -0.07548, 3.498), (0.1153, -0.04102, 3.507), (-0.004184, 0.004323, 3.816), (-0.01372, 0.008607, 3.803), (-0.02181, 0.01267, 3.789), (-0.03214, 0.009942, 3.785), (-0.03157, 0.0005023, 3.79), (-0.03151, -0.007718, 3.794), (-0.02367, -0.01427, 3.799), (-0.0147, -0.009109, 3.807), (-0.006682, -0.00495, 3.817)], [], [(4, 2, 1), (42, 43, 37), (0, 10, 9), (1, 11, 10), (2, 12, 11), (3, 13, 12), (5, 13, 4), (6, 14, 5), (7, 15, 6), (8, 16, 7), (0, 17, 8), (9, 19, 18), (10, 20, 19), (11, 21, 20), (13, 21, 12), (14, 22, 13), (15, 23, 14), (16, 24, 15), (17, 25, 16), (17, 18, 26), (19, 27, 18), (19, 29, 28), (20, 30, 29), (22, 30, 21), (23, 31, 22), (24, 32, 23), (25, 33, 24), (26, 34, 25), (26, 27, 35), (27, 37, 36), (28, 38, 37), (29, 39, 38), (31, 39, 30), (32, 40, 31), (33, 41, 32), (34, 42, 33), (35, 43, 34), (35, 36, 44), (0, 8, 1), (8, 7, 1), (7, 6, 5), (4, 3, 2), (7, 5, 1), (5, 4, 1), (44, 36, 43), (36, 37, 43), (37, 38, 40), (38, 39, 40), (40, 41, 37), (41, 42, 37), (0, 1, 10), (1, 2, 11), (2, 3, 12), (3, 4, 13), (5, 14, 13), (6, 15, 14), (7, 16, 15), (8, 17, 16), (0, 9, 17), (9, 10, 19), (10, 11, 20), (11, 12, 21), (13, 22, 21), (14, 23, 22), (15, 24, 23), (16, 25, 24), (17, 26, 25), (17, 9, 18), (19, 28, 27), (19, 20, 29), (20, 21, 30), (22, 31, 30), (23, 32, 31), (24, 33, 32), (25, 34, 33), (26, 35, 34), (26, 18, 27), (27, 28, 37), (28, 29, 38), (29, 30, 39), (31, 40, 39), (32, 41, 40), (33, 42, 41), (34, 43, 42), (35, 44, 43), (35, 27, 36)])
me_canopy_primary_002.polygons.foreach_set('material_index', [0, 2, 0, 0, 0, 0, 0, 0, 0, 0, 0, 1, 1, 1, 1, 1, 1, 1, 1, 1, 1, 1, 1, 1, 1, 1, 1, 1, 2, 1, 1, 1, 1, 1, 1, 1, 1, 1, 0, 0, 0, 0, 0, 0, 2, 2, 2, 2, 2, 2, 0, 0, 0, 0, 0, 0, 0, 0, 0, 1, 1, 1, 1, 1, 1, 1, 1, 1, 1, 1, 1, 1, 1, 1, 1, 1, 2, 1, 1, 1, 1, 1, 1, 1, 1, 1])
me_canopy_primary_002.materials.append(mat_crown_under)
me_canopy_primary_002.materials.append(mat_crown_side)
me_canopy_primary_002.materials.append(mat_crown_top)
me_canopy_primary_002.update()

# ---- objects
ob_tree_trunk = bpy.data.objects.new('Tree trunk', me_tree_trunk)
ob_tree_limb = bpy.data.objects.new('Tree limb', me_tree_limb)
ob_tree_limb_001 = bpy.data.objects.new('Tree limb.001', me_tree_limb_001)
ob_tree_limb_002 = bpy.data.objects.new('Tree limb.002', me_tree_limb_002)
ob_tree_limb_003 = bpy.data.objects.new('Tree limb.003', me_tree_limb_003)
ob_tree_limb_004 = bpy.data.objects.new('Tree limb.004', me_tree_limb_004)
ob_tree_limb_005 = bpy.data.objects.new('Tree limb.005', me_tree_limb_005)
ob_tree_limb_006 = bpy.data.objects.new('Tree limb.006', me_tree_limb_006)
ob_tree_limb_007 = bpy.data.objects.new('Tree limb.007', me_tree_limb_007)
ob_tree_limb_008 = bpy.data.objects.new('Tree limb.008', me_tree_limb_008)
ob_canopy_primary = bpy.data.objects.new('Canopy primary', me_canopy_primary)
ob_canopy_primary_001 = bpy.data.objects.new('Canopy primary.001', me_canopy_primary_001)
ob_canopy_primary_002 = bpy.data.objects.new('Canopy primary.002', me_canopy_primary_002)

# ---- transforms, parenting, visibility, modifiers, constraints
ob_tree_trunk.location = (0.0, 0.0, 0.0)
ob_tree_limb.location = (0.0, 0.0, 0.0)
ob_tree_limb_001.location = (0.0, 0.0, 0.0)
ob_tree_limb_002.location = (0.0, 0.0, 0.0)
ob_tree_limb_003.location = (0.0, 0.0, 0.0)
ob_tree_limb_004.location = (0.0, 0.0, 0.0)
ob_tree_limb_005.location = (0.0, 0.0, 0.0)
ob_tree_limb_006.location = (0.0, 0.0, 0.0)
ob_tree_limb_007.location = (0.0, 0.0, 0.0)
ob_tree_limb_008.location = (0.0, 0.0, 0.0)
ob_canopy_primary.location = (0.0, 0.0, 0.0)
ob_canopy_primary_001.location = (0.0, 0.0, 0.0)
ob_canopy_primary_002.location = (0.0, 0.0, 0.0)

# ---- collection membership
scene.collection.objects.link(ob_tree_trunk)
scene.collection.objects.link(ob_tree_limb)
scene.collection.objects.link(ob_tree_limb_001)
scene.collection.objects.link(ob_tree_limb_002)
scene.collection.objects.link(ob_tree_limb_003)
scene.collection.objects.link(ob_tree_limb_004)
scene.collection.objects.link(ob_tree_limb_005)
scene.collection.objects.link(ob_tree_limb_006)
scene.collection.objects.link(ob_tree_limb_007)
scene.collection.objects.link(ob_tree_limb_008)
scene.collection.objects.link(ob_canopy_primary)
scene.collection.objects.link(ob_canopy_primary_001)
scene.collection.objects.link(ob_canopy_primary_002)

# ---- scene / render settings (as saved in the file)
scene.frame_start = 1; scene.frame_end = 250; scene.frame_set(1)
scene.render.engine = 'BLENDER_EEVEE_NEXT'
bpy.context.view_layer.update()

# ---- added for rendering (the .blend has no active camera and no usable light): camera, sun
cam_auto = bpy.data.cameras.new('AutoCamera')
cam_auto.lens = 50.0
cam_auto.sensor_width = 36.0
cam_auto.clip_end = 1000.0
ob_auto_camera = bpy.data.objects.new('AutoCamera', cam_auto)
scene.collection.objects.link(ob_auto_camera)
ob_auto_camera.location = (4.07427, -4.9095, 5.17308)
ob_auto_camera.rotation_euler = (1.09748, -7.21219e-08, 0.694738)
scene.camera = ob_auto_camera
light_auto_sun = bpy.data.lights.new('AutoSun', 'SUN')
light_auto_sun.energy = 3.0
light_auto_sun.angle = 0.0523599
ob_auto_sun = bpy.data.objects.new('AutoSun', light_auto_sun)
scene.collection.objects.link(ob_auto_sun)
ob_auto_sun.rotation_euler = (0.872665, 0.174533, 0.523599)
bpy.context.view_layer.update()
